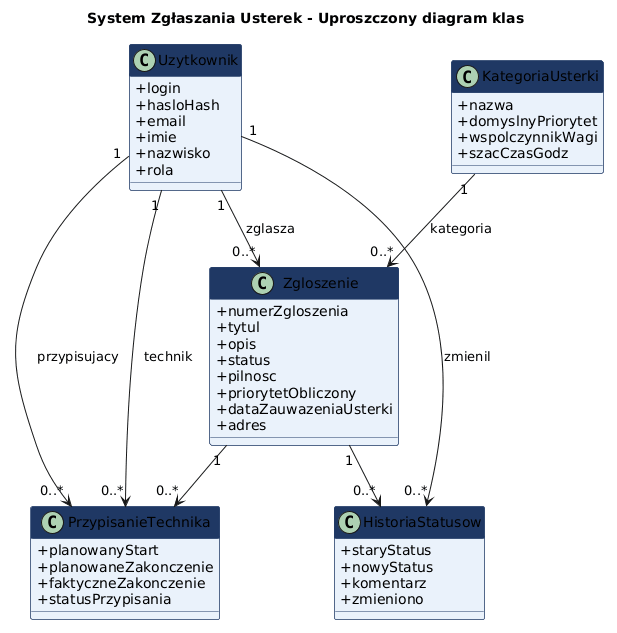

The diagram above was rendered by PlantUML. Its source (embedded in the PNG):
@startuml
skinparam classAttributeIconSize 0
skinparam shadowing false
skinparam class {
  BackgroundColor #EAF2FB
  BorderColor #1F3864
  HeaderBackgroundColor #1F3864
  HeaderFontColor white
}

title System Zgłaszania Usterek - Uproszczony diagram klas

class Uzytkownik {
  + login
  + hasloHash
  + email
  + imie
  + nazwisko
  + rola
}

class KategoriaUsterki {
  + nazwa
  + domyslnyPriorytet
  + wspolczynnikWagi
  + szacCzasGodz
}

class Zgloszenie {
  + numerZgloszenia
  + tytul
  + opis
  + status
  + pilnosc
  + priorytetObliczony
  + dataZauwazeniaUsterki
  + adres
}

class PrzypisanieTechnika {
  + planowanyStart
  + planowaneZakonczenie
  + faktyczneZakonczenie
  + statusPrzypisania
}

class HistoriaStatusow {
  + staryStatus
  + nowyStatus
  + komentarz
  + zmieniono
}

Uzytkownik "1" --> "0..*" Zgloszenie : "zglasza"
KategoriaUsterki "1" --> "0..*" Zgloszenie : "kategoria"
Zgloszenie "1" --> "0..*" PrzypisanieTechnika
Zgloszenie "1" --> "0..*" HistoriaStatusow
Uzytkownik "1" --> "0..*" PrzypisanieTechnika : "technik"
Uzytkownik "1" --> "0..*" PrzypisanieTechnika : "przypisujacy"
Uzytkownik "1" --> "0..*" HistoriaStatusow : "zmienil"
@enduml